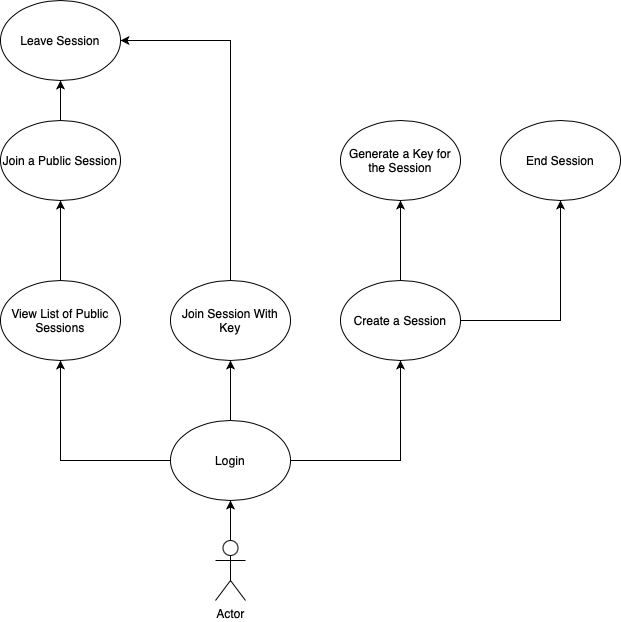

The diagram above was exported from draw.io. Its source (the exported page's mxGraphModel, read from the mxfile embedded in the PNG):
<mxGraphModel dx="946" dy="1717" grid="1" gridSize="10" guides="1" tooltips="1" connect="1" arrows="1" fold="1" page="1" pageScale="1" pageWidth="850" pageHeight="1100" math="0" shadow="0">
  <root>
    <mxCell id="0" />
    <mxCell id="1" parent="0" />
    <mxCell id="6aSppuyoPFAbVxv1Wc4I-3" style="edgeStyle=orthogonalEdgeStyle;rounded=0;orthogonalLoop=1;jettySize=auto;html=1;exitX=0.5;exitY=0;exitDx=0;exitDy=0;exitPerimeter=0;entryX=0.5;entryY=1;entryDx=0;entryDy=0;" edge="1" parent="1" source="6aSppuyoPFAbVxv1Wc4I-1" target="6aSppuyoPFAbVxv1Wc4I-2">
      <mxGeometry relative="1" as="geometry" />
    </mxCell>
    <mxCell id="6aSppuyoPFAbVxv1Wc4I-1" value="Actor" style="shape=umlActor;verticalLabelPosition=bottom;verticalAlign=top;html=1;outlineConnect=0;" vertex="1" parent="1">
      <mxGeometry x="335" y="420" width="30" height="60" as="geometry" />
    </mxCell>
    <mxCell id="6aSppuyoPFAbVxv1Wc4I-5" style="edgeStyle=orthogonalEdgeStyle;rounded=0;orthogonalLoop=1;jettySize=auto;html=1;exitX=0;exitY=0.5;exitDx=0;exitDy=0;entryX=0.5;entryY=1;entryDx=0;entryDy=0;" edge="1" parent="1" source="6aSppuyoPFAbVxv1Wc4I-2" target="6aSppuyoPFAbVxv1Wc4I-4">
      <mxGeometry relative="1" as="geometry" />
    </mxCell>
    <mxCell id="6aSppuyoPFAbVxv1Wc4I-11" style="edgeStyle=orthogonalEdgeStyle;rounded=0;orthogonalLoop=1;jettySize=auto;html=1;exitX=0.5;exitY=0;exitDx=0;exitDy=0;entryX=0.5;entryY=1;entryDx=0;entryDy=0;" edge="1" parent="1" source="6aSppuyoPFAbVxv1Wc4I-2" target="6aSppuyoPFAbVxv1Wc4I-10">
      <mxGeometry relative="1" as="geometry" />
    </mxCell>
    <mxCell id="6aSppuyoPFAbVxv1Wc4I-15" style="edgeStyle=orthogonalEdgeStyle;rounded=0;orthogonalLoop=1;jettySize=auto;html=1;exitX=1;exitY=0.5;exitDx=0;exitDy=0;entryX=0.5;entryY=1;entryDx=0;entryDy=0;" edge="1" parent="1" source="6aSppuyoPFAbVxv1Wc4I-2" target="6aSppuyoPFAbVxv1Wc4I-14">
      <mxGeometry relative="1" as="geometry" />
    </mxCell>
    <mxCell id="6aSppuyoPFAbVxv1Wc4I-2" value="Login" style="ellipse;whiteSpace=wrap;html=1;" vertex="1" parent="1">
      <mxGeometry x="290" y="300" width="120" height="80" as="geometry" />
    </mxCell>
    <mxCell id="6aSppuyoPFAbVxv1Wc4I-7" style="edgeStyle=orthogonalEdgeStyle;rounded=0;orthogonalLoop=1;jettySize=auto;html=1;exitX=0.5;exitY=0;exitDx=0;exitDy=0;entryX=0.5;entryY=1;entryDx=0;entryDy=0;" edge="1" parent="1" source="6aSppuyoPFAbVxv1Wc4I-4" target="6aSppuyoPFAbVxv1Wc4I-6">
      <mxGeometry relative="1" as="geometry" />
    </mxCell>
    <mxCell id="6aSppuyoPFAbVxv1Wc4I-4" value="View List of Public Sessions" style="ellipse;whiteSpace=wrap;html=1;" vertex="1" parent="1">
      <mxGeometry x="120" y="160" width="120" height="80" as="geometry" />
    </mxCell>
    <mxCell id="6aSppuyoPFAbVxv1Wc4I-9" style="edgeStyle=orthogonalEdgeStyle;rounded=0;orthogonalLoop=1;jettySize=auto;html=1;exitX=0.5;exitY=0;exitDx=0;exitDy=0;entryX=0.5;entryY=1;entryDx=0;entryDy=0;" edge="1" parent="1" source="6aSppuyoPFAbVxv1Wc4I-6" target="6aSppuyoPFAbVxv1Wc4I-8">
      <mxGeometry relative="1" as="geometry" />
    </mxCell>
    <mxCell id="6aSppuyoPFAbVxv1Wc4I-6" value="Join a Public Session" style="ellipse;whiteSpace=wrap;html=1;" vertex="1" parent="1">
      <mxGeometry x="120" width="120" height="80" as="geometry" />
    </mxCell>
    <mxCell id="6aSppuyoPFAbVxv1Wc4I-8" value="Leave Session" style="ellipse;whiteSpace=wrap;html=1;" vertex="1" parent="1">
      <mxGeometry x="120" y="-120" width="120" height="80" as="geometry" />
    </mxCell>
    <mxCell id="6aSppuyoPFAbVxv1Wc4I-13" style="edgeStyle=orthogonalEdgeStyle;rounded=0;orthogonalLoop=1;jettySize=auto;html=1;exitX=0.5;exitY=0;exitDx=0;exitDy=0;entryX=1;entryY=0.5;entryDx=0;entryDy=0;" edge="1" parent="1" source="6aSppuyoPFAbVxv1Wc4I-10" target="6aSppuyoPFAbVxv1Wc4I-8">
      <mxGeometry relative="1" as="geometry">
        <mxPoint x="250" y="-30" as="targetPoint" />
        <Array as="points">
          <mxPoint x="350" y="-80" />
        </Array>
      </mxGeometry>
    </mxCell>
    <mxCell id="6aSppuyoPFAbVxv1Wc4I-10" value="Join Session With Key" style="ellipse;whiteSpace=wrap;html=1;" vertex="1" parent="1">
      <mxGeometry x="290" y="160" width="120" height="80" as="geometry" />
    </mxCell>
    <mxCell id="6aSppuyoPFAbVxv1Wc4I-17" style="edgeStyle=orthogonalEdgeStyle;rounded=0;orthogonalLoop=1;jettySize=auto;html=1;exitX=0.5;exitY=0;exitDx=0;exitDy=0;entryX=0.5;entryY=1;entryDx=0;entryDy=0;" edge="1" parent="1" source="6aSppuyoPFAbVxv1Wc4I-14" target="6aSppuyoPFAbVxv1Wc4I-16">
      <mxGeometry relative="1" as="geometry" />
    </mxCell>
    <mxCell id="6aSppuyoPFAbVxv1Wc4I-19" style="edgeStyle=orthogonalEdgeStyle;rounded=0;orthogonalLoop=1;jettySize=auto;html=1;exitX=1;exitY=0.5;exitDx=0;exitDy=0;entryX=0.5;entryY=1;entryDx=0;entryDy=0;" edge="1" parent="1" source="6aSppuyoPFAbVxv1Wc4I-14" target="6aSppuyoPFAbVxv1Wc4I-18">
      <mxGeometry relative="1" as="geometry">
        <mxPoint x="640" y="100" as="targetPoint" />
      </mxGeometry>
    </mxCell>
    <mxCell id="6aSppuyoPFAbVxv1Wc4I-14" value="Create a Session" style="ellipse;whiteSpace=wrap;html=1;" vertex="1" parent="1">
      <mxGeometry x="460" y="160" width="120" height="80" as="geometry" />
    </mxCell>
    <mxCell id="6aSppuyoPFAbVxv1Wc4I-16" value="Generate a Key for the Session" style="ellipse;whiteSpace=wrap;html=1;" vertex="1" parent="1">
      <mxGeometry x="460" width="120" height="80" as="geometry" />
    </mxCell>
    <mxCell id="6aSppuyoPFAbVxv1Wc4I-18" value="End Session" style="ellipse;whiteSpace=wrap;html=1;" vertex="1" parent="1">
      <mxGeometry x="620" width="120" height="80" as="geometry" />
    </mxCell>
  </root>
</mxGraphModel>